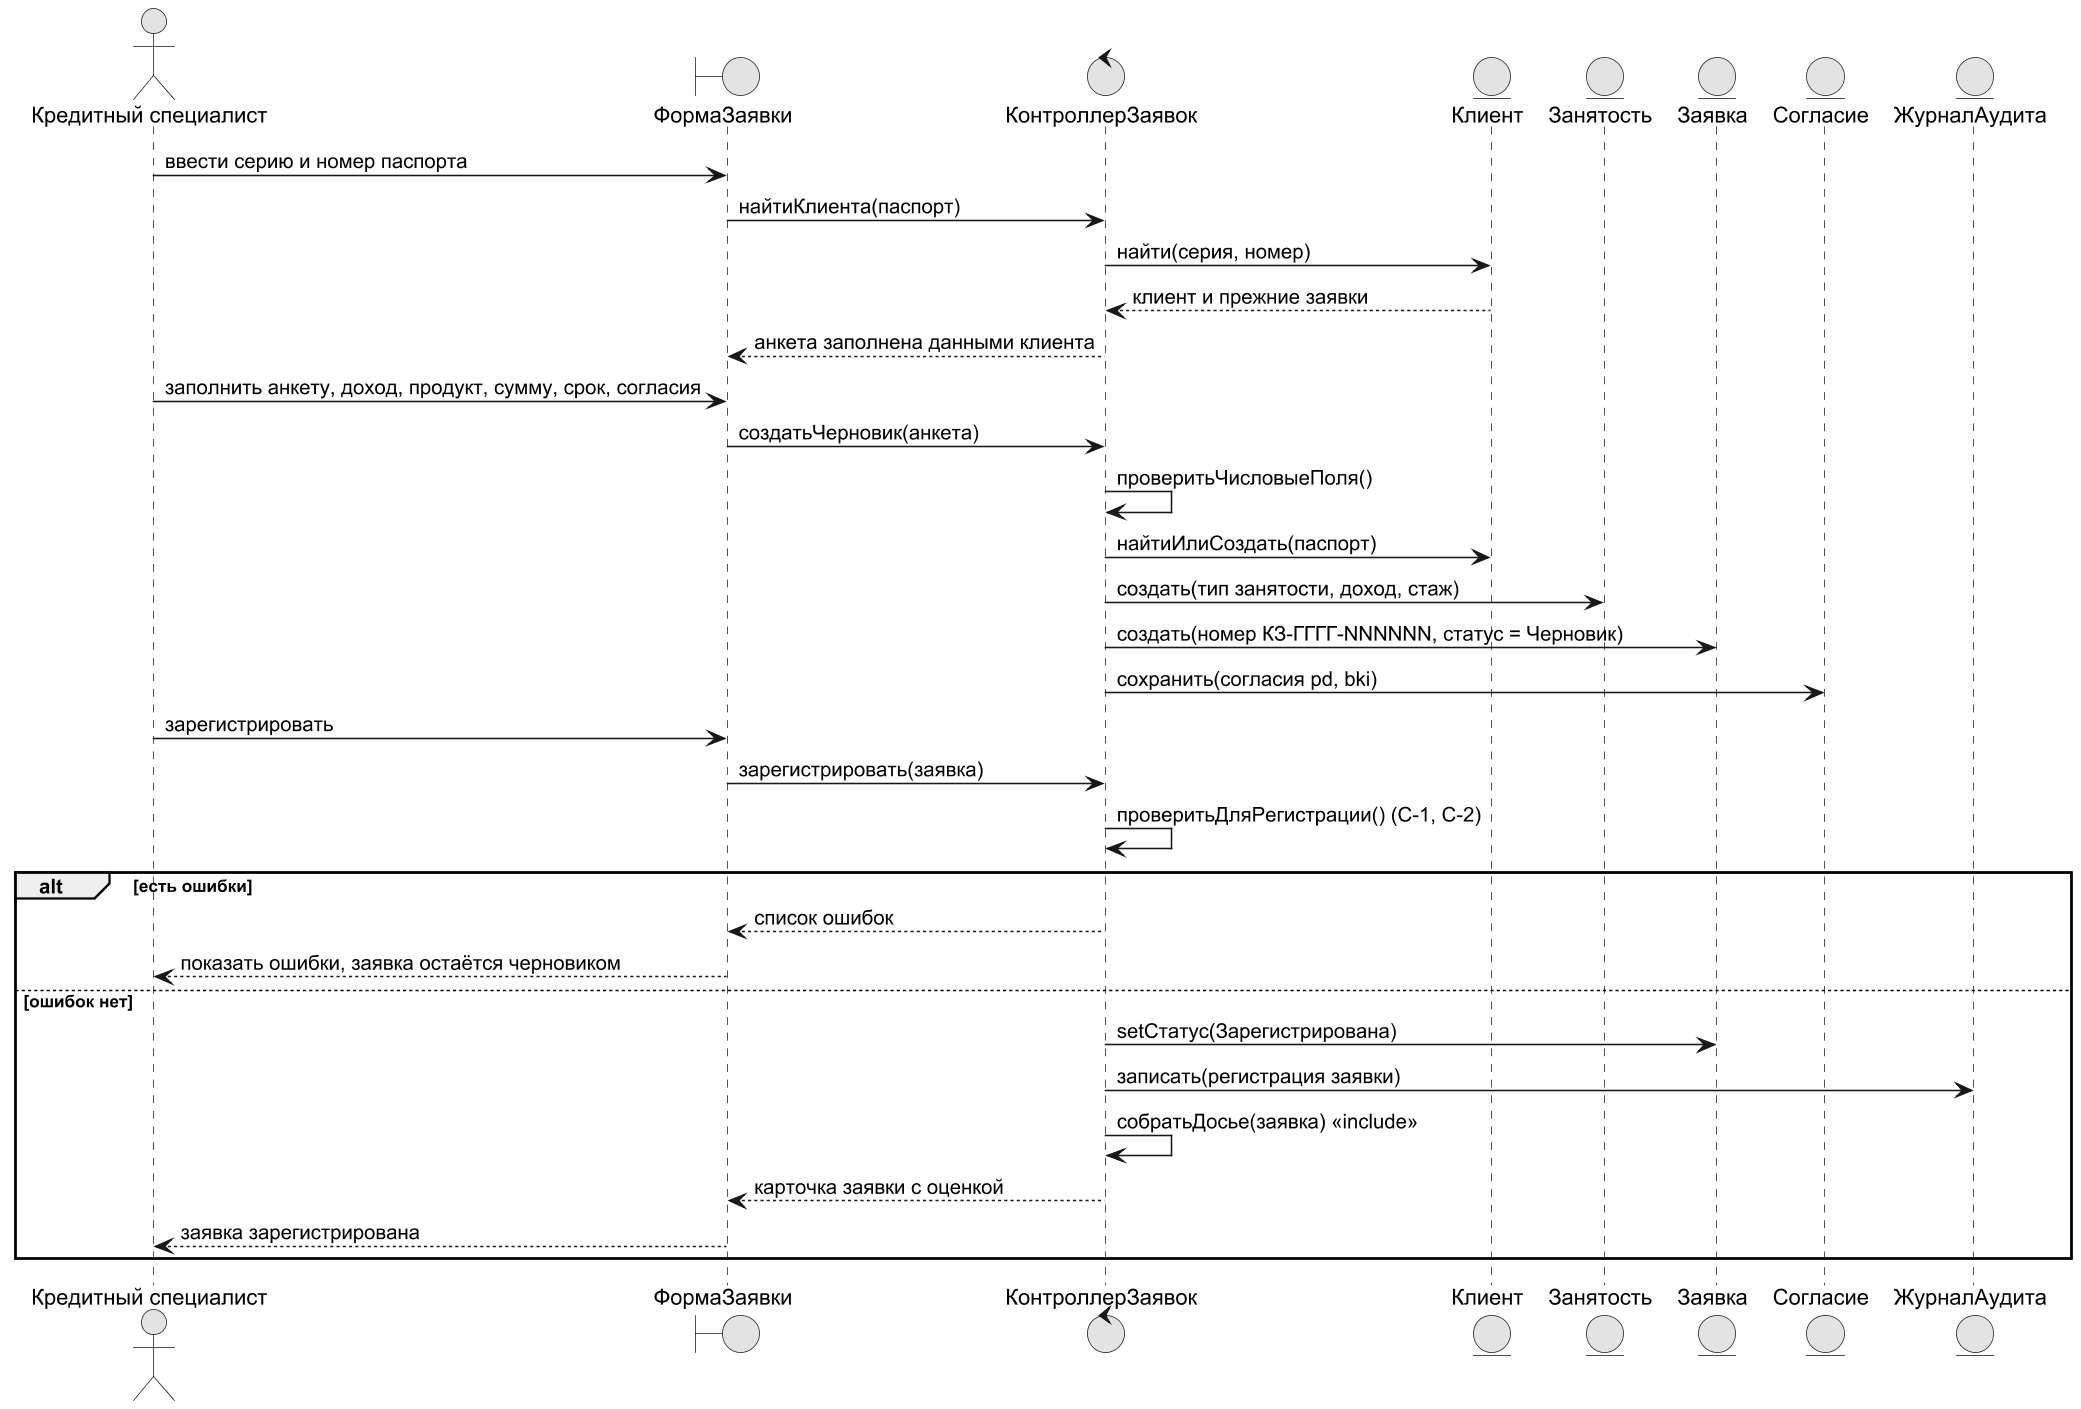

The diagram above was rendered by PlantUML. Its source (embedded in the PNG):
@startuml
!pragma layout smetana
skinparam dpi 150
skinparam defaultFontName Arial
skinparam shadowing false
skinparam monochrome true
actor "Кредитный специалист" as KS
boundary "ФормаЗаявки" as UI
control "КонтроллерЗаявок" as C
entity "Клиент" as CL
entity "Занятость" as EM
entity "Заявка" as AP
entity "Согласие" as CS
entity "ЖурналАудита" as AU
KS -> UI : ввести серию и номер паспорта
UI -> C : найтиКлиента(паспорт)
C -> CL : найти(серия, номер)
CL --> C : клиент и прежние заявки
C --> UI : анкета заполнена данными клиента
KS -> UI : заполнить анкету, доход, продукт, сумму, срок, согласия
UI -> C : создатьЧерновик(анкета)
C -> C : проверитьЧисловыеПоля()
C -> CL : найтиИлиСоздать(паспорт)
C -> EM : создать(тип занятости, доход, стаж)
C -> AP : создать(номер КЗ-ГГГГ-NNNNNN, статус = Черновик)
C -> CS : сохранить(согласия pd, bki)
KS -> UI : зарегистрировать
UI -> C : зарегистрировать(заявка)
C -> C : проверитьДляРегистрации() (С-1, С-2)
alt есть ошибки
  C --> UI : список ошибок
  UI --> KS : показать ошибки, заявка остаётся черновиком
else ошибок нет
  C -> AP : setСтатус(Зарегистрирована)
  C -> AU : записать(регистрация заявки)
  C -> C : собратьДосье(заявка) <<include>>
  C --> UI : карточка заявки с оценкой
  UI --> KS : заявка зарегистрирована
end
@enduml